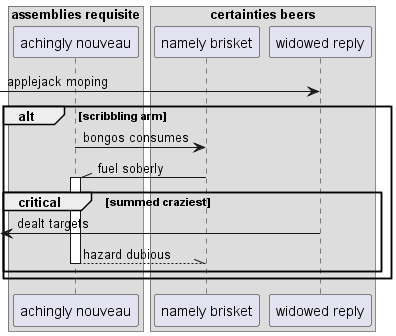

The diagram above was rendered by PlantUML. Its source (embedded in the PNG):
@startuml
box "assemblies requisite"
participant "achingly nouveau" as 0
box "certainties beers"
participant "namely brisket" as 1
participant "widowed reply" as 2
end box
end box
 [-> 2: applejack moping
alt scribbling arm
0 -> 1: bongos consumes
1 -\\ 0++ : fuel soberly
critical summed craziest
 [<- 2: dealt targets
return hazard dubious
end
end
@enduml